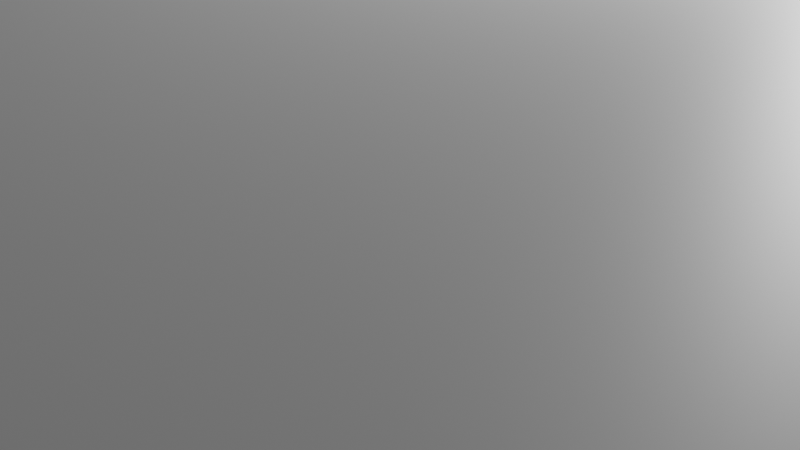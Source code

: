 # Source: ScuffedArena.blend  (saved by Blender 3.6.13; exported with 4.5.12 LTS)
import bpy
from mathutils import Matrix  # noqa: F401  (used for matrix-valued properties, if any)

bpy.ops.wm.read_factory_settings(use_empty=True)
scene = bpy.context.scene
scene.name = 'Scene'

# ---- collections
col_collection = bpy.data.collections.new('Collection'); scene.collection.children.link(col_collection)

# ---- materials (node trees are filled in below, after node groups)
mat_material = bpy.data.materials.new('Material')
mat_material.alpha_threshold = 0.0
mat_material.use_transparent_shadow = False
mat_material.roughness = 0.5
mat_material.line_color = (0.0, 0.0, 0.0, 1.0)

# ---- material node trees
mat_material.use_nodes = True; mat_material.node_tree.nodes.clear()
_N = mat_material.node_tree.nodes; _L = mat_material.node_tree.links
n0 = _N.new('ShaderNodeOutputMaterial'); n0.name = 'Material Output'; n0.location = (300, 300)
n1 = _N.new('ShaderNodeBsdfPrincipled'); n1.name = 'Principled BSDF'; n1.location = (10, 300)
n1.distribution = 'GGX'
n1.subsurface_method = 'RANDOM_WALK_SKIN'
n1.inputs[3].default_value = 1.45
n1.inputs[27].default_value = (0.0, 0.0, 0.0, 1.0)
n1.inputs[28].default_value = 1.0
_L.new(n1.outputs[0], n0.inputs[0])
n0.is_active_output = True

# ---- world
world_world = bpy.data.worlds.new('World'); scene.world = world_world
world_world.use_nodes = True; world_world.node_tree.nodes.clear()
_N = world_world.node_tree.nodes; _L = world_world.node_tree.links
n0 = _N.new('ShaderNodeOutputWorld'); n0.name = 'World Output'; n0.location = (300, 300)
n1 = _N.new('ShaderNodeBackground'); n1.name = 'Background'; n1.location = (10, 300)
n1.inputs[0].default_value = (0.05088, 0.05088, 0.05088, 1.0)
_L.new(n1.outputs[0], n0.inputs[0])
n0.is_active_output = True
world_world.color = (0.05088, 0.05088, 0.05088)
world_world.use_sun_shadow = False
world_world.sun_shadow_jitter_overblur = 0.0

# ---- cameras
cam_camera = bpy.data.cameras.new('Camera')
cam_camera.clip_end = 100.0
cam_camera.ortho_scale = 7.314

# ---- lights
light_light = bpy.data.lights.new('Light', 'POINT')
light_light.transmission_factor = 0.0
light_light.energy = 1000.0
light_light.shadow_soft_size = 0.1
light_light.shadow_maximum_resolution = 0.006
light_light.use_absolute_resolution = True

# ---- meshes
me_cube = bpy.data.meshes.new('Cube')
me_cube.from_pydata([(-0.6224, 1.0, 1.772), (-0.6224, 1.0, 3.772), (-0.6224, -1.0, 1.772), (-0.6224, -1.0, 3.772), (1.378, 1.0, 1.772), (1.378, 1.0, 3.772), (1.378, -1.0, 1.772), (1.378, -1.0, 3.772), (1.378, 0.0, 3.772), (0.3776, 1.0, 3.772), (-0.6224, 1.0, 2.772), (1.378, -1.0, 2.772), (-0.6224, -1.0, 2.772), (1.378, 1.0, 2.772), (0.3776, -1.0, 1.772), (-0.6224, 0.0, 1.772), (0.3776, -1.0, 3.772), (1.378, 0.0, 1.772), (0.3776, 1.0, 1.772), (-0.6224, 0.0, 3.772), (0.3776, 1.0, 2.772), (-0.6224, 0.0, 2.772), (0.3776, 0.0, 3.772), (1.378, 0.0, 2.772), (0.3776, -1.0, 2.772), (0.3776, 0.0, 1.772), (-0.1224, -1.0, 3.772), (-0.1224, 1.0, 1.772), (-0.1224, 1.0, 3.772), (-0.1224, -1.0, 1.772), (-0.1224, 1.0, 2.772), (-0.1224, 0.0, 3.772), (-0.1224, -1.0, 2.772), (-0.1224, 0.0, 1.772), (1.378, 0.5, 1.772), (-0.6224, 0.5, 3.772), (1.378, 0.5, 3.772), (-0.6224, 0.5, 1.772), (-0.6224, 0.5, 2.772), (0.3776, 0.5, 3.772), (1.378, 0.5, 2.772), (0.3776, 0.5, 1.772), (-0.1224, 0.5, 1.772), (-0.1224, 0.5, 3.772), (1.378, 0.25, 3.772), (-0.6224, 0.25, 1.772), (-0.6224, 0.25, 2.772), (0.3776, 0.25, 3.772), (0.3776, 0.25, 1.772), (-0.1224, 0.25, 1.772), (-0.1224, 0.25, 3.772), (1.378, 0.25, 1.772), (-0.6224, 0.25, 3.772), (1.378, 0.25, 2.772), (0.1231, 1.0, 3.772), (0.1231, -1.0, 1.772), (0.1231, 0.0, 3.772), (0.1231, -1.0, 2.772), (0.1231, -1.0, 3.772), (0.1231, 1.0, 1.772), (0.1231, 1.0, 2.772), (0.1231, 0.0, 1.772), (0.1231, 0.5, 3.772), (0.1231, 0.5, 1.772), (0.1231, 0.25, 3.772), (0.1231, 0.25, 1.772), (0.0003494, -1.0, 3.772), (0.0003494, 1.0, 1.772), (0.0003494, 1.0, 2.772), (0.0003494, 0.0, 1.772), (0.0003494, 0.5, 1.772), (0.0003494, 0.25, 1.772), (0.0003494, 1.0, 3.772), (0.0003494, -1.0, 1.772), (0.0003494, 0.0, 3.772), (0.0003494, -1.0, 2.772), (0.0003494, 0.5, 3.772), (0.0003494, 0.25, 3.772), (1.378, 0.375, 1.772), (-0.6224, 0.375, 3.772), (1.378, 0.375, 2.772), (1.378, 0.375, 3.772), (-0.6224, 0.375, 1.772), (-0.6224, 0.375, 2.772), (0.3776, 0.375, 3.772), (0.3776, 0.375, 1.772), (-0.1224, 0.375, 1.772), (-0.1224, 0.375, 3.772), (0.1231, 0.375, 1.772), (0.1231, 0.375, 3.772), (0.0003494, 0.375, 1.772), (0.0003494, 0.375, 3.772), (0.1231, 0.375, 1.585), (0.1231, 0.25, 1.585), (0.0003494, 0.25, 1.585), (0.0003494, 0.375, 1.585), (0.1231, 0.375, -14.65), (0.1231, 0.25, -14.65), (0.0003494, 0.25, -14.65), (0.0003494, 0.375, -14.65), (0.1231, 0.375, -14.65), (0.1231, 0.25, -14.65), (0.0003494, 0.25, -14.65), (0.0003494, 0.375, -14.65), (0.0003494, 0.25, 3.772), (0.1231, 0.25, 3.772), (0.1231, 0.375, 3.772), (0.0003494, 0.375, 3.772), (0.0003494, 0.25, -12.42), (0.1231, 0.25, -12.42), (0.1231, 0.375, -12.42), (0.0003494, 0.375, -12.42)], [], [(25, 17, 6, 14), (24, 14, 6, 11), (40, 34, 4, 13), (31, 19, 3, 26), (21, 15, 2, 12), (30, 27, 0, 10), (28, 30, 10, 1), (5, 13, 20, 9), (13, 4, 18, 20), (19, 21, 12, 3), (52, 46, 21, 19), (46, 45, 15, 21), (8, 22, 16, 7), (44, 47, 22, 8), (50, 52, 19, 31), (36, 40, 13, 5), (7, 11, 23, 8), (11, 6, 17, 23), (16, 24, 11, 7), (58, 57, 24, 16), (57, 55, 14, 24), (61, 25, 14, 55), (65, 48, 25, 61), (48, 51, 17, 25), (45, 49, 33, 15), (15, 33, 29, 2), (12, 2, 29, 32), (3, 12, 32, 26), (77, 50, 31, 74), (72, 68, 30, 28), (68, 67, 27, 30), (74, 31, 26, 66), (72, 28, 43, 76), (0, 27, 42, 37), (18, 4, 34, 41), (59, 18, 41, 63), (81, 80, 40, 36), (28, 1, 35, 43), (5, 9, 39, 36), (10, 0, 37, 38), (1, 10, 38, 35), (80, 78, 34, 40), (23, 17, 51, 53), (8, 23, 53, 44), (91, 87, 50, 77), (82, 86, 49, 45), (85, 78, 51, 48), (88, 85, 48, 65), (87, 79, 52, 50), (81, 84, 47, 44), (83, 82, 45, 46), (79, 83, 46, 52), (84, 89, 64, 47), (67, 59, 63, 70), (9, 54, 62, 39), (22, 56, 58, 16), (20, 18, 59, 60), (9, 20, 60, 54), (47, 64, 56, 22), (71, 65, 61, 69), (69, 61, 55, 73), (75, 73, 55, 57), (66, 75, 57, 58), (26, 32, 75, 66), (32, 29, 73, 75), (33, 69, 73, 29), (49, 71, 69, 33), (27, 67, 70, 42), (86, 90, 71, 49), (64, 89, 106, 105), (54, 72, 76, 62), (56, 74, 66, 58), (60, 59, 67, 68), (54, 60, 68, 72), (64, 77, 74, 56), (62, 76, 91, 89), (42, 70, 90, 86), (39, 62, 89, 84), (70, 63, 88, 90), (35, 38, 83, 79), (38, 37, 82, 83), (36, 39, 84, 81), (43, 35, 79, 87), (63, 41, 85, 88), (41, 34, 78, 85), (37, 42, 86, 82), (76, 43, 87, 91), (53, 51, 78, 80), (44, 53, 80, 81), (90, 88, 92, 95), (88, 65, 93, 92), (94, 95, 99, 98), (93, 94, 98, 97), (71, 90, 95, 94), (65, 71, 94, 93), (97, 98, 102, 101), (99, 96, 100, 103), (92, 93, 97, 96), (95, 92, 96, 99), (102, 103, 100), (102, 100, 101), (98, 99, 103, 102), (96, 97, 101, 100), (107, 104, 108, 111), (91, 77, 104, 107), (89, 91, 107, 106), (77, 64, 105, 104), (110, 111, 108, 109), (104, 105, 109, 108), (106, 107, 111, 110), (105, 106, 110, 109)])
_uv = me_cube.uv_layers.new(name='UVMap')
_uv.uv.foreach_set('vector', [0.75, 0.625, 0.875, 0.625, 0.875, 0.75, 0.75, 0.75, 0.5, 0.875, 0.625, 0.875, 0.625, 1.0, 0.5, 1.0, 0.5, 0.1875, 0.625, 0.1875, 0.625, 0.25, 0.5, 0.25, 0.3125, 0.625, 0.375, 0.625, 0.375, 0.75, 0.3125, 0.75, 0.5, 0.625, 0.625, 0.625, 0.625, 0.75, 0.5, 0.75, 0.5, 0.4375, 0.625, 0.4375, 0.625, 0.5, 0.5, 0.5, 0.375, 0.4375, 0.5, 0.4375, 0.5, 0.5, 0.375, 0.5, 0.375, 0.25, 0.5, 0.25, 0.5, 0.375, 0.375, 0.375, 0.5, 0.25, 0.625, 0.25, 0.625, 0.375, 0.5, 0.375, 0.375, 0.625, 0.5, 0.625, 0.5, 0.75, 0.375, 0.75, 0.375, 0.5938, 0.5, 0.5938, 0.5, 0.625, 0.375, 0.625, 0.5, 0.5938, 0.625, 0.5938, 0.625, 0.625, 0.5, 0.625, 0.125, 0.625, 0.25, 0.625, 0.25, 0.75, 0.125, 0.75, 0.125, 0.5938, 0.25, 0.5938, 0.25, 0.625, 0.125, 0.625, 0.3125, 0.5938, 0.375, 0.5938, 0.375, 0.625, 0.3125, 0.625, 0.375, 0.1875, 0.5, 0.1875, 0.5, 0.25, 0.375, 0.25, 0.375, 0.0, 0.5, 0.0, 0.5, 0.125, 0.375, 0.125, 0.5, 0.0, 0.625, 0.0, 0.625, 0.125, 0.5, 0.125, 0.375, 0.875, 0.5, 0.875, 0.5, 1.0, 0.375, 1.0, 0.375, 0.8432, 0.5, 0.8432, 0.5, 0.875, 0.375, 0.875, 0.5, 0.8432, 0.625, 0.8432, 0.625, 0.875, 0.5, 0.875, 0.7182, 0.625, 0.75, 0.625, 0.75, 0.75, 0.7182, 0.75, 0.7182, 0.5938, 0.75, 0.5938, 0.75, 0.625, 0.7182, 0.625, 0.75, 0.5938, 0.875, 0.5938, 0.875, 0.625, 0.75, 0.625, 0.625, 0.5938, 0.6875, 0.5938, 0.6875, 0.625, 0.625, 0.625, 0.625, 0.625, 0.6875, 0.625, 0.6875, 0.75, 0.625, 0.75, 0.5, 0.75, 0.625, 0.75, 0.625, 0.8125, 0.5, 0.8125, 0.375, 0.75, 0.5, 0.75, 0.5, 0.8125, 0.375, 0.8125, 0.2972, 0.5938, 0.3125, 0.5938, 0.3125, 0.625, 0.2972, 0.625, 0.375, 0.4222, 0.5, 0.4222, 0.5, 0.4375, 0.375, 0.4375, 0.5, 0.4222, 0.625, 0.4222, 0.625, 0.4375, 0.5, 0.4375, 0.2972, 0.625, 0.3125, 0.625, 0.3125, 0.75, 0.2972, 0.75, 0.2972, 0.5, 0.3125, 0.5, 0.3125, 0.5625, 0.2972, 0.5625, 0.625, 0.5, 0.6875, 0.5, 0.6875, 0.5625, 0.625, 0.5625, 0.75, 0.5, 0.875, 0.5, 0.875, 0.5625, 0.75, 0.5625, 0.7182, 0.5, 0.75, 0.5, 0.75, 0.5625, 0.7182, 0.5625, 0.375, 0.1719, 0.5, 0.1719, 0.5, 0.1875, 0.375, 0.1875, 0.3125, 0.5, 0.375, 0.5, 0.375, 0.5625, 0.3125, 0.5625, 0.125, 0.5, 0.25, 0.5, 0.25, 0.5625, 0.125, 0.5625, 0.5, 0.5, 0.625, 0.5, 0.625, 0.5625, 0.5, 0.5625, 0.375, 0.5, 0.5, 0.5, 0.5, 0.5625, 0.375, 0.5625, 0.5, 0.1719, 0.625, 0.1719, 0.625, 0.1875, 0.5, 0.1875, 0.5, 0.125, 0.625, 0.125, 0.625, 0.1562, 0.5, 0.1562, 0.375, 0.125, 0.5, 0.125, 0.5, 0.1562, 0.375, 0.1562, 0.2972, 0.5781, 0.3125, 0.5781, 0.3125, 0.5938, 0.2972, 0.5938, 0.625, 0.5781, 0.6875, 0.5781, 0.6875, 0.5938, 0.625, 0.5938, 0.75, 0.5781, 0.875, 0.5781, 0.875, 0.5938, 0.75, 0.5938, 0.7182, 0.5781, 0.75, 0.5781, 0.75, 0.5938, 0.7182, 0.5938, 0.3125, 0.5781, 0.375, 0.5781, 0.375, 0.5938, 0.3125, 0.5938, 0.125, 0.5781, 0.25, 0.5781, 0.25, 0.5938, 0.125, 0.5938, 0.5, 0.5781, 0.625, 0.5781, 0.625, 0.5938, 0.5, 0.5938, 0.375, 0.5781, 0.5, 0.5781, 0.5, 0.5938, 0.375, 0.5938, 0.25, 0.5781, 0.2818, 0.5781, 0.2818, 0.5938, 0.25, 0.5938, 0.7028, 0.5, 0.7182, 0.5, 0.7182, 0.5625, 0.7028, 0.5625, 0.25, 0.5, 0.2818, 0.5, 0.2818, 0.5625, 0.25, 0.5625, 0.25, 0.625, 0.2818, 0.625, 0.2818, 0.75, 0.25, 0.75, 0.5, 0.375, 0.625, 0.375, 0.625, 0.4068, 0.5, 0.4068, 0.375, 0.375, 0.5, 0.375, 0.5, 0.4068, 0.375, 0.4068, 0.25, 0.5938, 0.2818, 0.5938, 0.2818, 0.625, 0.25, 0.625, 0.7028, 0.5938, 0.7182, 0.5938, 0.7182, 0.625, 0.7028, 0.625, 0.7028, 0.625, 0.7182, 0.625, 0.7182, 0.75, 0.7028, 0.75, 0.5, 0.8278, 0.625, 0.8278, 0.625, 0.8432, 0.5, 0.8432, 0.375, 0.8278, 0.5, 0.8278, 0.5, 0.8432, 0.375, 0.8432, 0.375, 0.8125, 0.5, 0.8125, 0.5, 0.8278, 0.375, 0.8278, 0.5, 0.8125, 0.625, 0.8125, 0.625, 0.8278, 0.5, 0.8278, 0.6875, 0.625, 0.7028, 0.625, 0.7028, 0.75, 0.6875, 0.75, 0.6875, 0.5938, 0.7028, 0.5938, 0.7028, 0.625, 0.6875, 0.625, 0.6875, 0.5, 0.7028, 0.5, 0.7028, 0.5625, 0.6875, 0.5625, 0.6875, 0.5781, 0.7028, 0.5781, 0.7028, 0.5938, 0.6875, 0.5938, 0.2818, 0.5938, 0.2818, 0.5781, 0.2818, 0.5781, 0.2818, 0.5938, 0.2818, 0.5, 0.2972, 0.5, 0.2972, 0.5625, 0.2818, 0.5625, 0.2818, 0.625, 0.2972, 0.625, 0.2972, 0.75, 0.2818, 0.75, 0.5, 0.4068, 0.625, 0.4068, 0.625, 0.4222, 0.5, 0.4222, 0.375, 0.4068, 0.5, 0.4068, 0.5, 0.4222, 0.375, 0.4222, 0.2818, 0.5938, 0.2972, 0.5938, 0.2972, 0.625, 0.2818, 0.625, 0.2818, 0.5625, 0.2972, 0.5625, 0.2972, 0.5781, 0.2818, 0.5781, 0.6875, 0.5625, 0.7028, 0.5625, 0.7028, 0.5781, 0.6875, 0.5781, 0.25, 0.5625, 0.2818, 0.5625, 0.2818, 0.5781, 0.25, 0.5781, 0.7028, 0.5625, 0.7182, 0.5625, 0.7182, 0.5781, 0.7028, 0.5781, 0.375, 0.5625, 0.5, 0.5625, 0.5, 0.5781, 0.375, 0.5781, 0.5, 0.5625, 0.625, 0.5625, 0.625, 0.5781, 0.5, 0.5781, 0.125, 0.5625, 0.25, 0.5625, 0.25, 0.5781, 0.125, 0.5781, 0.3125, 0.5625, 0.375, 0.5625, 0.375, 0.5781, 0.3125, 0.5781, 0.7182, 0.5625, 0.75, 0.5625, 0.75, 0.5781, 0.7182, 0.5781, 0.75, 0.5625, 0.875, 0.5625, 0.875, 0.5781, 0.75, 0.5781, 0.625, 0.5625, 0.6875, 0.5625, 0.6875, 0.5781, 0.625, 0.5781, 0.2972, 0.5625, 0.3125, 0.5625, 0.3125, 0.5781, 0.2972, 0.5781, 0.5, 0.1562, 0.625, 0.1562, 0.625, 0.1719, 0.5, 0.1719, 0.375, 0.1562, 0.5, 0.1562, 0.5, 0.1719, 0.375, 0.1719, 0.7028, 0.5781, 0.7182, 0.5781, 0.7182, 0.5781, 0.7028, 0.5781, 0.7182, 0.5781, 0.7182, 0.5938, 0.7182, 0.5938, 0.7182, 0.5781, 0.7028, 0.5938, 0.7028, 0.5781, 0.7028, 0.5781, 0.7028, 0.5938, 0.7182, 0.5938, 0.7028, 0.5938, 0.7028, 0.5938, 0.7182, 0.5938, 0.7028, 0.5938, 0.7028, 0.5781, 0.7028, 0.5781, 0.7028, 0.5938, 0.7182, 0.5938, 0.7028, 0.5938, 0.7028, 0.5938, 0.7182, 0.5938, 0.7182, 0.5938, 0.7028, 0.5938, 0.7028, 0.5938, 0.7182, 0.5938, 0.7028, 0.5781, 0.7182, 0.5781, 0.7182, 0.5781, 0.7028, 0.5781, 0.7182, 0.5781, 0.7182, 0.5938, 0.7182, 0.5938, 0.7182, 0.5781, 0.7028, 0.5781, 0.7182, 0.5781, 0.7182, 0.5781, 0.7028, 0.5781, 0.0, 0.0, 0.0, 0.0, 0.0, 0.0, 0.0, 0.0, 0.0, 0.0, 0.0, 0.0, 0.7028, 0.5938, 0.7028, 0.5781, 0.7028, 0.5781, 0.7028, 0.5938, 0.7182, 0.5781, 0.7182, 0.5938, 0.7182, 0.5938, 0.7182, 0.5781, 0.2972, 0.5781, 0.2972, 0.5938, 0.2972, 0.5938, 0.2972, 0.5781, 0.2972, 0.5781, 0.2972, 0.5938, 0.2972, 0.5938, 0.2972, 0.5781, 0.2818, 0.5781, 0.2972, 0.5781, 0.2972, 0.5781, 0.2818, 0.5781, 0.2972, 0.5938, 0.2818, 0.5938, 0.2818, 0.5938, 0.2972, 0.5938, 0.2818, 0.5781, 0.2972, 0.5781, 0.2972, 0.5938, 0.2818, 0.5938, 0.2972, 0.5938, 0.2818, 0.5938, 0.2818, 0.5938, 0.2972, 0.5938, 0.2818, 0.5781, 0.2972, 0.5781, 0.2972, 0.5781, 0.2818, 0.5781, 0.2818, 0.5938, 0.2818, 0.5781, 0.2818, 0.5781, 0.2818, 0.5938])
me_cube.materials.append(mat_material)
me_cube.use_mirror_vertex_groups = False
me_cube.update()

# ---- objects
ob_cube = bpy.data.objects.new('Cube', me_cube)
ob_light = bpy.data.objects.new('Light', light_light)
ob_camera = bpy.data.objects.new('Camera', cam_camera)

# ---- transforms, parenting, visibility, modifiers, constraints
ob_cube.location = (0.0, 0.0, 0.0)
ob_cube.scale = (150.0, 150.0, 1.0)
ob_cube.lock_rotations_4d = False
ob_cube.empty_display_type = 'ARROWS'
ob_cube.lineart.crease_threshold = 0.0
ob_light.location = (4.076, 1.005, 5.904)
ob_light.rotation_euler = (0.6503, 0.05522, 1.866)
ob_light.lock_rotations_4d = False
ob_light.empty_display_type = 'ARROWS'
ob_light.color = (0.0, 0.0, 0.0, 0.0)
ob_light.lineart.crease_threshold = 0.0
ob_camera.location = (7.359, -6.926, 4.958)
ob_camera.rotation_euler = (1.109, 0.0, 0.8149)
ob_camera.lock_rotations_4d = False
ob_camera.empty_display_type = 'ARROWS'
ob_camera.color = (0.0, 0.0, 0.0, 0.0)
ob_camera.display_type = 'WIRE'
ob_camera.lineart.crease_threshold = 0.0

# ---- collection membership
col_collection.objects.link(ob_cube)
col_collection.objects.link(ob_light)
col_collection.objects.link(ob_camera)

# ---- scene / render settings (as saved in the file)
scene.camera = ob_camera
scene.frame_start = 1; scene.frame_end = 250; scene.frame_set(1)
scene.render.engine = 'BLENDER_EEVEE_NEXT'
scene.cycles.sampling_pattern = 'TABULATED_SOBOL'
scene.view_settings.view_transform = 'Filmic'
bpy.context.view_layer.update()
